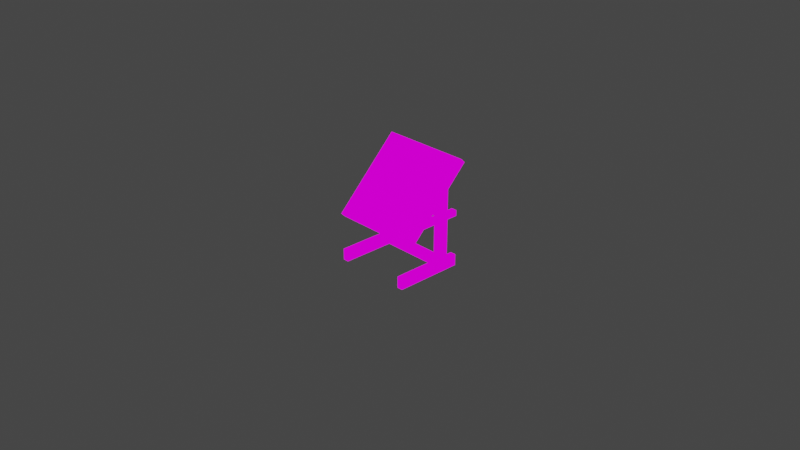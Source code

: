 # Source: cartographer_standard_table.blend  (saved by Blender 2.82.7; exported with 4.5.12 LTS)
import bpy
from mathutils import Matrix  # noqa: F401  (used for matrix-valued properties, if any)

bpy.ops.wm.read_factory_settings(use_empty=True)
scene = bpy.context.scene
scene.name = 'Scene'

# ---- collections
col_collection = bpy.data.collections.new('Collection'); scene.collection.children.link(col_collection)

# ---- images (referenced by path relative to the original .blend; pixels are not part of the script)
import os
ASSET_DIR = os.environ.get("B2B_ASSET_DIR", "")  # directory of the original .blend (textures are referenced by path, not embedded)
HERE = os.path.dirname(os.path.abspath(__file__))  # packed textures are extracted next to this script under _unpacked/

def load_image(name, relpath, width, height, colorspace="sRGB"):
    """Load a texture the original file referenced (path relative to the .blend, or extracted next to this script)."""
    p = next((c for c in (os.path.join(HERE, relpath), os.path.join(ASSET_DIR, relpath)) if relpath and os.path.exists(c)), "")
    if p:
        img = bpy.data.images.load(p, check_existing=True)
        img.name = name
    else:  # same state as the original file: an image datablock whose file is absent (Cycles renders it pink)
        img = bpy.data.images.new(name, width, height)
        img.source = "FILE"
        img.filepath = "//" + (relpath or name)
    img.colorspace_settings.name = colorspace
    return img
img_cartographer_standard_table_png = load_image('cartographer_standard_table.png', 'cartographer_standard_table.png', 1024, 1024, 'sRGB')

# ---- materials (node trees are filled in below, after node groups)
mat_material = bpy.data.materials.new('Material')
mat_material.alpha_threshold = 0.0
mat_material.use_transparent_shadow = False
mat_material.line_color = (0.0, 0.0, 0.0, 1.0)

# ---- material node trees
mat_material.use_nodes = True; mat_material.node_tree.nodes.clear()
_N = mat_material.node_tree.nodes; _L = mat_material.node_tree.links
n0 = _N.new('ShaderNodeEmission'); n0.name = 'Emission'; n0.location = (243, 172)
n1 = _N.new('ShaderNodeTexImage'); n1.name = 'Image Texture'; n1.location = (-313, 236)
n1.image = img_cartographer_standard_table_png
n1.interpolation = 'Closest'
n2 = _N.new('ShaderNodeOutputMaterial'); n2.name = 'Material Output'; n2.location = (698, 115)
_L.new(n0.outputs[0], n2.inputs[0])
_L.new(n1.outputs[0], n0.inputs[0])
n2.is_active_output = True

# ---- world
world_world = bpy.data.worlds.new('World'); scene.world = world_world
world_world.use_nodes = True; world_world.node_tree.nodes.clear()
_N = world_world.node_tree.nodes; _L = world_world.node_tree.links
n0 = _N.new('ShaderNodeOutputWorld'); n0.name = 'World Output'; n0.location = (300, 300)
n1 = _N.new('ShaderNodeBackground'); n1.name = 'Background'; n1.location = (10, 300)
n1.inputs[0].default_value = (0.05088, 0.05088, 0.05088, 1.0)
_L.new(n1.outputs[0], n0.inputs[0])
n0.is_active_output = True
world_world.color = (0.05088, 0.05088, 0.05088)
world_world.use_sun_shadow = False
world_world.sun_shadow_jitter_overblur = 0.0

# ---- cameras
cam_camera = bpy.data.cameras.new('Camera')
cam_camera.clip_end = 100.0
cam_camera.ortho_scale = 7.314

# ---- meshes
me_plane_001 = bpy.data.meshes.new('Plane.001')
me_plane_001.from_pydata([(-0.4375, -0.375, 0.0), (-0.375, -0.375, 0.0), (-0.4375, 0.375, 0.0), (-0.375, 0.375, 0.0), (-0.4375, 0.375, 0.125), (-0.4375, -0.375, 0.125), (-0.375, -0.375, 0.125), (-0.375, 0.375, 0.125), (-0.4375, 0.25, 0.0), (-0.375, 0.25, 0.0625), (-0.4375, 0.25, 0.125), (-0.375, 0.25, 0.125), (-0.4375, 0.1253, 0.0), (-0.4375, 0.1253, 0.125), (-0.375, 0.1257, 0.0625), (-0.375, 0.1257, 0.125), (-0.375, 0.1257, 0.625), (-0.375, 0.25, 0.625), (-0.4375, 0.25, 0.625), (-0.4375, 0.1253, 0.625), (-0.375, 0.1257, 0.9375), (-0.375, 0.25, 1.0), (-0.4375, 0.25, 1.0), (-0.4375, 0.1253, 0.9375), (0.4375, -0.375, 0.0), (0.375, -0.375, 0.0), (0.4375, 0.375, 0.0), (0.375, 0.375, 0.0), (0.4375, 0.375, 0.125), (0.4375, -0.375, 0.125), (0.375, -0.375, 0.125), (0.375, 0.375, 0.125), (0.4375, 0.25, 0.0), (0.375, 0.25, 0.0625), (0.4375, 0.25, 0.125), (0.375, 0.25, 0.125), (0.4375, 0.1253, 0.0), (0.4375, 0.1253, 0.125), (0.375, 0.1257, 0.0625), (0.375, 0.1257, 0.125), (0.375, 0.1257, 0.625), (0.375, 0.25, 0.625), (0.4375, 0.25, 0.625), (0.4375, 0.1253, 0.625), (0.375, 0.1257, 0.9375), (0.375, 0.25, 1.0), (0.4375, 0.25, 1.0), (0.4375, 0.1253, 0.9375), (-0.4375, 0.25, 0.5625), (-0.375, 0.25, 0.5625), (-0.375, 0.1257, 0.5625), (-0.4375, 0.1253, 0.5625), (0.4375, 0.25, 0.5625), (0.375, 0.25, 0.5625), (0.375, 0.1257, 0.5625), (0.4375, 0.1253, 0.5625), (-0.375, -0.1868, 0.625), (-0.4375, -0.1872, 0.625), (0.375, -0.1868, 0.625), (0.4375, -0.1872, 0.625), (-0.375, -0.1868, 0.5625), (-0.4375, -0.1872, 0.5625), (0.375, -0.1868, 0.5625), (0.4375, -0.1872, 0.5625), (0.375, 0.375, 0.625), (0.4375, 0.375, 0.625), (0.4375, 0.375, 0.5625), (0.375, 0.375, 0.5625), (-0.375, -0.1868, 0.625), (-0.4375, -0.1872, 0.625), (-0.375, -0.1868, 0.5625), (-0.4375, -0.1872, 0.5625), (-0.375, 0.375, 0.625), (-0.4375, 0.375, 0.625), (-0.4375, 0.375, 0.5625), (-0.375, 0.375, 0.5625), (-0.375, 0.25, 0.0), (-0.375, 0.1257, 0.0), (0.375, 0.25, 0.0), (0.375, 0.1257, 0.0)], [], [(7, 11, 76, 3), (10, 11, 7, 4), (79, 36, 24, 25), (12, 0, 5, 13), (11, 15, 39, 35), (57, 56, 68, 69), (38, 33, 78, 79), (2, 8, 10, 4), (8, 12, 13, 10), (79, 78, 32, 36), (5, 6, 15, 13), (32, 78, 27, 26), (18, 19, 23, 22), (61, 57, 69, 71), (17, 18, 22, 21), (19, 16, 20, 23), (17, 21, 45, 41), (20, 16, 40, 44), (9, 33, 38, 14), (8, 76, 77, 12), (34, 28, 31, 35), (79, 25, 30, 39), (36, 37, 29, 24), (11, 35, 33, 9), (53, 41, 64, 67), (9, 14, 77, 76), (26, 28, 34, 32), (32, 34, 37, 36), (3, 76, 8, 2), (29, 37, 39, 30), (35, 31, 27, 78), (42, 46, 47, 43), (54, 40, 41, 53), (52, 42, 43, 55), (41, 45, 46, 42), (43, 47, 44, 40), (17, 41, 40, 16), (15, 14, 38, 39), (10, 13, 51, 48), (13, 15, 50, 51), (15, 11, 49, 50), (11, 10, 48, 49), (34, 52, 55, 37), (37, 55, 54, 39), (39, 54, 53, 35), (35, 53, 52, 34), (67, 64, 65, 66), (56, 60, 70, 68), (40, 54, 62, 58), (54, 55, 63, 62), (43, 40, 58, 59), (55, 43, 59, 63), (41, 42, 65, 64), (60, 61, 71, 70), (52, 53, 67, 66), (42, 52, 66, 65), (49, 48, 74, 75), (50, 49, 17, 16), (19, 51, 71, 69), (48, 51, 19, 18), (51, 50, 70, 71), (75, 74, 73, 72), (16, 19, 69, 68), (50, 16, 68, 70), (18, 17, 72, 73), (17, 49, 75, 72), (48, 18, 73, 74), (2, 4, 7, 3), (26, 27, 31, 28), (1, 6, 5, 0), (25, 24, 29, 30), (1, 0, 12, 77), (1, 77, 15, 6)])
_uv = me_plane_001.uv_layers.new(name='UVMap')
_uv.uv.foreach_set('vector', [0.3654, 0.2308, 0.4038, 0.2308, 0.4038, 0.2821, 0.3654, 0.2821, 0.4038, 0.359, 0.4038, 0.3846, 0.3654, 0.3846, 0.3654, 0.359, 0.4423, 0.1282, 0.4423, 0.1026, 0.5962, 0.1026, 0.5962, 0.1282, 0.4423, 0.3077, 0.5962, 0.3077, 0.5962, 0.359, 0.4423, 0.359, 0.3654, 0.5897, 0.3654, 0.641, 0.5962, 0.641, 0.5962, 0.5897, 0.0, 0.0, 0.0, 0.0, 0.0, 0.0, 0.0, 0.0, 0.4423, 0.1026, 0.4038, 0.1026, 0.4038, 0.07692, 0.4423, 0.07692, 0.3654, 0.3077, 0.4038, 0.3077, 0.4038, 0.359, 0.3654, 0.359, 0.4038, 0.3077, 0.4423, 0.3077, 0.4423, 0.359, 0.4038, 0.359, 0.4423, 0.1282, 0.4038, 0.1282, 0.4038, 0.1026, 0.4423, 0.1026, 0.5962, 0.359, 0.5962, 0.3846, 0.4423, 0.3846, 0.4423, 0.359, 0.4038, 0.1026, 0.4038, 0.1282, 0.3654, 0.1282, 0.3654, 0.1026, 0.8462, 0.8205, 0.8846, 0.8205, 0.8846, 0.9487, 0.8462, 0.9744, 0.0, 0.0, 0.0, 0.0, 0.0, 0.0, 0.0, 0.0, 0.8077, 0.8205, 0.7885, 0.8205, 0.7885, 0.9744, 0.8077, 0.9744, 0.9808, 0.8205, 1.0, 0.8205, 1.0, 0.9487, 0.9808, 0.9487, 0.5962, 0.8205, 0.5962, 0.9744, 0.3654, 0.9744, 0.3654, 0.8205, 0.5962, 0.6667, 0.5962, 0.7692, 0.3654, 0.7692, 0.3654, 0.6667, 0.5962, 0.5641, 0.3654, 0.5641, 0.3654, 0.5128, 0.5962, 0.5128, 0.4038, 0.2821, 0.4038, 0.3077, 0.4423, 0.3077, 0.4423, 0.2821, 0.4038, 0.1795, 0.3654, 0.1795, 0.3654, 0.2051, 0.4038, 0.2051, 0.4423, 0.1026, 0.5962, 0.1026, 0.5962, 0.05128, 0.4423, 0.05128, 0.4423, 0.1282, 0.4423, 0.1795, 0.5962, 0.1795, 0.5962, 0.1282, 0.5962, 0.5897, 0.3654, 0.5897, 0.3654, 0.5641, 0.5962, 0.5641, 0.75, 0.4103, 0.75, 0.4359, 0.7885, 0.4359, 0.7885, 0.4103, 0.4038, 0.2821, 0.4423, 0.2821, 0.4423, 0.2564, 0.4038, 0.2564, 0.3654, 0.1282, 0.3654, 0.1795, 0.4038, 0.1795, 0.4038, 0.1282, 0.4038, 0.1282, 0.4038, 0.1795, 0.4423, 0.1795, 0.4423, 0.1282, 0.3654, 0.3077, 0.4038, 0.3077, 0.4038, 0.2821, 0.3654, 0.2821, 0.5962, 0.1795, 0.4423, 0.1795, 0.4423, 0.2051, 0.5962, 0.2051, 0.4038, 0.05128, 0.3654, 0.05128, 0.3654, 0.1026, 0.4038, 0.1026, 0.8462, 0.4359, 0.8462, 0.5897, 0.8846, 0.5641, 0.8846, 0.4359, 0.7115, 0.4103, 0.7115, 0.4359, 0.75, 0.4359, 0.75, 0.4103, 0.8462, 0.4103, 0.8462, 0.4359, 0.8846, 0.4359, 0.8846, 0.4103, 0.8077, 0.4359, 0.8077, 0.5897, 0.7885, 0.5897, 0.7885, 0.4359, 1.0, 0.4359, 1.0, 0.5641, 0.9808, 0.5641, 0.9808, 0.4359, 0.5962, 0.8205, 0.3654, 0.8205, 0.3654, 0.7692, 0.5962, 0.7692, 0.5962, 0.5128, 0.5962, 0.4872, 0.3654, 0.4872, 0.3654, 0.5128, 0.8462, 0.6154, 0.8846, 0.6154, 0.8846, 0.7949, 0.8462, 0.7949, 1.0, 0.6154, 0.9808, 0.6154, 0.9808, 0.7949, 1.0, 0.7949, 0.7115, 0.6154, 0.75, 0.6154, 0.75, 0.7949, 0.7115, 0.7949, 0.8077, 0.6154, 0.7885, 0.6154, 0.7885, 0.7949, 0.8077, 0.7949, 0.8462, 0.2308, 0.8462, 0.4103, 0.8846, 0.4103, 0.8846, 0.2308, 1.0, 0.2308, 1.0, 0.4103, 0.9808, 0.4103, 0.9808, 0.2308, 0.7115, 0.2308, 0.7115, 0.4103, 0.75, 0.4103, 0.75, 0.2308, 0.8077, 0.2308, 0.8077, 0.4103, 0.7885, 0.4103, 0.7885, 0.2308, 0.8077, 0.4103, 0.8077, 0.4359, 0.7885, 0.4359, 0.7885, 0.4103, 0.0, 0.0, 0.0, 0.0, 0.0, 0.0, 0.0, 0.0, 0.7115, 0.4359, 0.7115, 0.4103, 0.6154, 0.4103, 0.6154, 0.4359, 0.7115, 0.4103, 0.7115, 0.3846, 0.6154, 0.3846, 0.6154, 0.4103, 0.7115, 0.4359, 0.7115, 0.4615, 0.6154, 0.4615, 0.6154, 0.4359, 0.8846, 0.4103, 0.8846, 0.4359, 0.9808, 0.4359, 0.9808, 0.4103, 0.75, 0.4359, 0.75, 0.4615, 0.7885, 0.4615, 0.7885, 0.4359, 0.0, 0.0, 0.0, 0.0, 0.0, 0.0, 0.0, 0.0, 0.75, 0.4103, 0.75, 0.3846, 0.7885, 0.3846, 0.7885, 0.4103, 0.8462, 0.4359, 0.8462, 0.4103, 0.8077, 0.4103, 0.8077, 0.4359, 0.75, 0.7692, 0.75, 0.7949, 0.7885, 0.7949, 0.7885, 0.7692, 0.7115, 0.8205, 0.75, 0.8205, 0.75, 0.7949, 0.7115, 0.7949, 0.8846, 0.8205, 0.8846, 0.7949, 0.9808, 0.7949, 0.9808, 0.8205, 0.8462, 0.7949, 0.8846, 0.7949, 0.8846, 0.8205, 0.8462, 0.8205, 0.7115, 0.7692, 0.7115, 0.7949, 0.6154, 0.7949, 0.6154, 0.7692, 0.8077, 0.7949, 0.7885, 0.7949, 0.7885, 0.8205, 0.8077, 0.8205, 0.7115, 0.8205, 0.7115, 0.8462, 0.6154, 0.8462, 0.6154, 0.8205, 0.7115, 0.8205, 0.7115, 0.7949, 0.6154, 0.7949, 0.6154, 0.8205, 0.75, 0.8462, 0.75, 0.8205, 0.7885, 0.8205, 0.7885, 0.8462, 0.75, 0.8205, 0.75, 0.7949, 0.7885, 0.7949, 0.7885, 0.8205, 0.8462, 0.7949, 0.8462, 0.8205, 0.8077, 0.8205, 0.8077, 0.7949, 0.3654, 0.3077, 0.3654, 0.359, 0.3462, 0.359, 0.3462, 0.3077, 0.3462, 0.1282, 0.3654, 0.1282, 0.3654, 0.1795, 0.3462, 0.1795, 0.6154, 0.3077, 0.6154, 0.359, 0.5962, 0.359, 0.5962, 0.3077, 0.6154, 0.1282, 0.5962, 0.1282, 0.5962, 0.1795, 0.6154, 0.1795, 0.5962, 0.2821, 0.5962, 0.3077, 0.4423, 0.3077, 0.4423, 0.2821, 0.5962, 0.2821, 0.4423, 0.2821, 0.4423, 0.2308, 0.5962, 0.2308])
me_plane_001.materials.append(mat_material)
me_plane_001.use_remesh_fix_poles = True
me_plane_001.use_remesh_preserve_attributes = False
me_plane_001.use_mirror_vertex_groups = False
me_plane_001.update()
me_plane_002 = bpy.data.meshes.new('Plane.002')
me_plane_002.from_pydata([(-0.4375, -0.625, 0.0), (-0.4375, 0.3125, 0.0), (-0.4375, 0.3125, 0.0625), (-0.4375, -0.625, 0.0625), (-0.4375, -0.6875, 0.0), (-0.4375, -0.6875, 0.0625), (-0.5, 0.3125, 0.0), (-0.5, -0.625, 0.0), (-0.5, 0.3125, 0.0625), (-0.5, -0.625, 0.0625), (-0.5, -0.6875, 0.0625), (-0.5, -0.6875, 0.0), (-0.4375, -0.625, 0.125), (-0.4375, -0.6875, 0.125), (0.4375, -0.625, 0.0), (0.4375, 0.3125, 0.0), (0.4375, 0.3125, 0.0625), (0.4375, -0.625, 0.0625), (0.4375, -0.6875, 0.0), (0.4375, -0.6875, 0.0625), (0.5, 0.3125, 0.0), (0.5, -0.625, 0.0), (0.5, 0.3125, 0.0625), (0.5, -0.625, 0.0625), (0.5, -0.6875, 0.0625), (0.5, -0.6875, 0.0), (0.4375, -0.625, 0.125), (0.4375, -0.6875, 0.125)], [], [(18, 4, 0, 14), (0, 1, 15, 14), (2, 1, 6, 8), (5, 3, 9, 10), (3, 5, 13, 12), (6, 7, 9, 8), (9, 7, 11, 10), (0, 4, 11, 7), (3, 2, 8, 9), (4, 5, 10, 11), (1, 0, 7, 6), (18, 19, 5, 4), (16, 15, 1, 2), (13, 5, 19, 27), (3, 17, 16, 2), (16, 22, 20, 15), (19, 24, 23, 17), (17, 26, 27, 19), (20, 22, 23, 21), (23, 24, 25, 21), (14, 21, 25, 18), (17, 23, 22, 16), (18, 25, 24, 19), (15, 20, 21, 14), (3, 12, 26, 17), (12, 13, 27, 26)])
_uv = me_plane_002.uv_layers.new(name='UVMap')
_uv.uv.foreach_set('vector', [0.3077, 0.4615, 0.03846, 0.4615, 0.03846, 0.4359, 0.3077, 0.4359, 0.03846, 0.4359, 0.03846, 0.05128, 0.3077, 0.05128, 0.3077, 0.4359, 0.03846, 0.9487, 0.03846, 0.9744, 0.01923, 0.9744, 0.01923, 0.9487, 0.03846, 0.5128, 0.03846, 0.5385, 0.01923, 0.5385, 0.01923, 0.5128, 0.03846, 0.5385, 0.03846, 0.5641, 0.01923, 0.5641, 0.01923, 0.5385, 0.01923, 0.9487, 0.01923, 0.5641, 0.0, 0.5641, 0.0, 0.9487, 0.0, 0.5128, 0.01923, 0.5128, 0.01923, 0.5385, 0.0, 0.5385, 0.03846, 0.4359, 0.03846, 0.4615, 0.01923, 0.4615, 0.01923, 0.4359, 0.03846, 0.5641, 0.03846, 0.9487, 0.01923, 0.9487, 0.01923, 0.5641, 0.03846, 0.4872, 0.03846, 0.4615, 0.01923, 0.4615, 0.01923, 0.4872, 0.03846, 0.05128, 0.03846, 0.4359, 0.01923, 0.4359, 0.01923, 0.05128, 0.3077, 0.4615, 0.3077, 0.4872, 0.03846, 0.4872, 0.03846, 0.4615, 0.3077, 0.9487, 0.3077, 0.9744, 0.03846, 0.9744, 0.03846, 0.9487, 0.03846, 0.5128, 0.03846, 0.4872, 0.3077, 0.4872, 0.3077, 0.5128, 0.03846, 0.5641, 0.3077, 0.5641, 0.3077, 0.9487, 0.03846, 0.9487, 0.3269, 0.9487, 0.3077, 0.9487, 0.3077, 0.9744, 0.3269, 0.9744, 0.3269, 0.5128, 0.3077, 0.5128, 0.3077, 0.5385, 0.3269, 0.5385, 0.3269, 0.5385, 0.3077, 0.5385, 0.3077, 0.5641, 0.3269, 0.5641, 0.3462, 0.5641, 0.3269, 0.5641, 0.3269, 0.9487, 0.3462, 0.9487, 0.3269, 0.5128, 0.3269, 0.5385, 0.3462, 0.5385, 0.3462, 0.5128, 0.3269, 0.4359, 0.3077, 0.4359, 0.3077, 0.4615, 0.3269, 0.4615, 0.3269, 0.5641, 0.3077, 0.5641, 0.3077, 0.9487, 0.3269, 0.9487, 0.3077, 0.4615, 0.3077, 0.4872, 0.3269, 0.4872, 0.3269, 0.4615, 0.3269, 0.05128, 0.3077, 0.05128, 0.3077, 0.4359, 0.3269, 0.4359, 0.03846, 0.5385, 0.03846, 0.5641, 0.3077, 0.5641, 0.3077, 0.5385, 0.03846, 0.5128, 0.03846, 0.5385, 0.3077, 0.5385, 0.3077, 0.5128])
me_plane_002.materials.append(mat_material)
me_plane_002.use_remesh_fix_poles = True
me_plane_002.use_remesh_preserve_attributes = False
me_plane_002.use_mirror_vertex_groups = False
me_plane_002.update()
me_cube = bpy.data.meshes.new('Cube')
me_cube.from_pydata([(0.0, -0.0625, -0.1875), (0.0, -0.0625, 0.0625), (0.0, 0.1875, -0.1875), (0.0, 0.1875, 0.0625), (0.0625, -0.0625, -0.1875), (0.0625, -0.0625, 0.0625), (0.0625, 0.1875, -0.1875), (0.0625, 0.1875, 0.0625)], [], [(0, 1, 3, 2), (2, 3, 7, 6), (6, 7, 5, 4), (4, 5, 1, 0), (2, 6, 4, 0), (7, 3, 1, 5)])
_uv = me_cube.uv_layers.new(name='UVMap')
_uv.uv.foreach_set('vector', [0.75, 0.07692, 0.75, 0.1795, 0.6731, 0.1795, 0.6731, 0.07692, 0.6731, 0.07692, 0.6731, 0.1795, 0.6538, 0.1795, 0.6538, 0.07692, 0.8462, 0.07692, 0.8462, 0.1795, 0.7692, 0.1795, 0.7692, 0.07692, 0.7692, 0.07692, 0.7692, 0.1795, 0.75, 0.1795, 0.75, 0.07692, 0.6731, 0.07692, 0.6731, 0.05128, 0.75, 0.05128, 0.75, 0.07692, 0.6731, 0.2051, 0.6731, 0.1795, 0.75, 0.1795, 0.75, 0.2051])
me_cube.materials.append(mat_material)
me_cube.use_remesh_fix_poles = True
me_cube.use_remesh_preserve_attributes = False
me_cube.use_mirror_vertex_groups = False
me_cube.update()

# ---- objects
ob_legs = bpy.data.objects.new('Legs', me_plane_001)
ob_surface = bpy.data.objects.new('Surface', me_plane_002)
ob_cube = bpy.data.objects.new('Cube', me_cube)
ob_camera = bpy.data.objects.new('Camera', cam_camera)

# ---- transforms, parenting, visibility, modifiers, constraints
ob_legs.location = (0.0, 0.0, -0.5)
ob_legs.lineart.crease_threshold = 0.0
ob_surface.parent = ob_legs
ob_surface.location = (0.0, 0.1875, 0.9375)
ob_surface.rotation_euler = (0.7854, 0.0, 0.0)
ob_surface.lineart.crease_threshold = 0.0
ob_cube.parent = ob_legs
ob_cube.matrix_parent_inverse = Matrix(((1.0, -0.0, 0.0, -0.0), (-0.0, 1.0, -0.0, 0.0), (0.0, -0.0, 1.0, 0.5), (-0.0, 0.0, -0.0, 1.0)))
ob_cube.location = (-0.5, 0.125, -0.0625)
ob_cube.lineart.crease_threshold = 0.0
ob_camera.location = (7.359, -6.926, 4.958)
ob_camera.rotation_euler = (1.109, 0.0, 0.8149)
ob_camera.lock_rotations_4d = False
ob_camera.empty_display_type = 'ARROWS'
ob_camera.color = (0.0, 0.0, 0.0, 0.0)
ob_camera.display_type = 'WIRE'
ob_camera.lineart.crease_threshold = 0.0

# ---- collection membership
scene.collection.objects.link(ob_legs)
scene.collection.objects.link(ob_surface)
scene.collection.objects.link(ob_cube)
col_collection.objects.link(ob_camera)

# ---- scene / render settings (as saved in the file)
scene.camera = ob_camera
scene.frame_start = 1; scene.frame_end = 250; scene.frame_set(0)
scene.render.engine = 'BLENDER_EEVEE_NEXT'
scene.cycles.use_denoising = False
scene.cycles.samples = 128
scene.cycles.sampling_pattern = 'TABULATED_SOBOL'
scene.cycles.use_adaptive_sampling = False
scene.cycles.use_light_tree = False
scene.view_settings.view_transform = 'Filmic'
bpy.context.view_layer.update()
